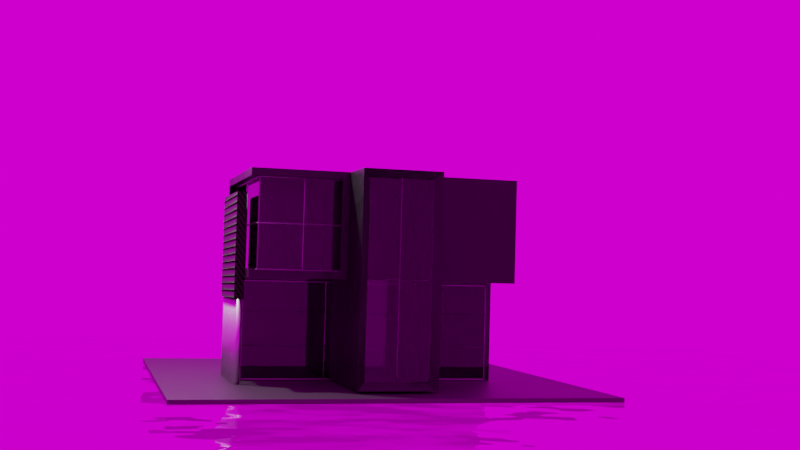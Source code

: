 # Source: Office.blend  (saved by Blender 2.81.16; exported with 4.5.12 LTS)
import bpy
from mathutils import Matrix  # noqa: F401  (used for matrix-valued properties, if any)

bpy.ops.wm.read_factory_settings(use_empty=True)
scene = bpy.context.scene
scene.name = 'Scene'

# ---- collections
col_collection = bpy.data.collections.new('Collection'); scene.collection.children.link(col_collection)

# ---- images (referenced by path relative to the original .blend; pixels are not part of the script)
import os
ASSET_DIR = os.environ.get("B2B_ASSET_DIR", "")  # directory of the original .blend (textures are referenced by path, not embedded)
HERE = os.path.dirname(os.path.abspath(__file__))  # packed textures are extracted next to this script under _unpacked/

def load_image(name, relpath, width, height, colorspace="sRGB"):
    """Load a texture the original file referenced (path relative to the .blend, or extracted next to this script)."""
    p = next((c for c in (os.path.join(HERE, relpath), os.path.join(ASSET_DIR, relpath)) if relpath and os.path.exists(c)), "")
    if p:
        img = bpy.data.images.load(p, check_existing=True)
        img.name = name
    else:  # same state as the original file: an image datablock whose file is absent (Cycles renders it pink)
        img = bpy.data.images.new(name, width, height)
        img.source = "FILE"
        img.filepath = "//" + (relpath or name)
    img.colorspace_settings.name = colorspace
    return img
img_glenn_carstens_peters_14_f8dtbkpu_unsplash_jpg = load_image('glenn-carstens-peters-14-F8DTBKpU-unsplash.jpg', 'glenn-carstens-peters-14-F8DTBKpU-unsplash.jpg', 1024, 1024, 'sRGB')
img_kloofendal_48d_partly_cloudy_4k_hdr = load_image('kloofendal_48d_partly_cloudy_4k.hdr', 'kloofendal_48d_partly_cloudy_4k.hdr', 1024, 1024, 'Linear Rec.709')

# ---- materials (node trees are filled in below, after node groups)
mat_material_007 = bpy.data.materials.new('Material.007')
mat_material_007.use_transparent_shadow = False
mat_material = bpy.data.materials.new('Material')
mat_material.alpha_threshold = 0.0
mat_material.use_transparent_shadow = False
mat_material.line_color = (0.0, 0.0, 0.0, 1.0)
mat_material_003 = bpy.data.materials.new('Material.003')
mat_material_003.use_transparent_shadow = False
mat_material_004 = bpy.data.materials.new('Material.004')
mat_material_004.use_transparent_shadow = False
mat_material_002 = bpy.data.materials.new('Material.002')
mat_material_002.use_transparent_shadow = False
mat_material_005 = bpy.data.materials.new('Material.005')
mat_material_005.use_transparent_shadow = False
mat_material_006 = bpy.data.materials.new('Material.006')
mat_material_006.use_transparent_shadow = False
mat_material_001 = bpy.data.materials.new('Material.001')
mat_material_001.use_transparent_shadow = False
mat_glenn_carstens_peters_14_f8dtbkpu_unsplash = bpy.data.materials.new('glenn-carstens-peters-14-F8DTBKpU-unsplash')
mat_glenn_carstens_peters_14_f8dtbkpu_unsplash.surface_render_method = 'BLENDED'
mat_glenn_carstens_peters_14_f8dtbkpu_unsplash.blend_method = 'BLEND'
mat_glenn_carstens_peters_14_f8dtbkpu_unsplash.use_transparent_shadow = False

# ---- material node trees
mat_material_007.use_nodes = True; mat_material_007.node_tree.nodes.clear()
_N = mat_material_007.node_tree.nodes; _L = mat_material_007.node_tree.links
n0 = _N.new('ShaderNodeOutputMaterial'); n0.name = 'Material Output'; n0.location = (300, 300)
n1 = _N.new('ShaderNodeBsdfPrincipled'); n1.name = 'Principled BSDF'; n1.location = (10, 300)
n1.distribution = 'GGX'
n1.subsurface_method = 'BURLEY'
n1.inputs[0].default_value = (0.0, 0.0, 0.0, 1.0)
n1.inputs[3].default_value = 1.45
n1.inputs[27].default_value = (0.0, 0.0, 0.0, 1.0)
n1.inputs[28].default_value = 1.0
_L.new(n1.outputs[0], n0.inputs[0])
n0.is_active_output = True
mat_material.use_nodes = True; mat_material.node_tree.nodes.clear()
_N = mat_material.node_tree.nodes; _L = mat_material.node_tree.links
n0 = _N.new('ShaderNodeOutputMaterial'); n0.name = 'Material Output'; n0.location = (300, 300)
n1 = _N.new('ShaderNodeBsdfPrincipled'); n1.name = 'Principled BSDF'; n1.location = (49, 130)
n1.distribution = 'GGX'
n1.subsurface_method = 'BURLEY'
n1.inputs[2].default_value = 0.4
n1.inputs[3].default_value = 1.45
n1.inputs[27].default_value = (0.0, 0.0, 0.0, 1.0)
n1.inputs[28].default_value = 1.0
n2 = _N.new('ShaderNodeMapping'); n2.name = 'Mapping'; n2.location = (-690, 139)
n3 = _N.new('ShaderNodeTexCoord'); n3.name = 'Texture Coordinate'; n3.location = (-927, 132)
n4 = _N.new('ShaderNodeBump'); n4.name = 'Bump'; n4.location = (-231, -127)
n4.inputs[0].default_value = 0.1
n4.inputs[1].default_value = 1.0
n4.inputs[2].default_value = 1.0
n5 = _N.new('ShaderNodeTexNoise'); n5.name = 'Noise Texture'; n5.location = (-497, -44)
n5.inputs[2].default_value = 1.8
n5.inputs[3].default_value = 16.0
n6 = _N.new('ShaderNodeValToRGB'); n6.name = 'ColorRamp'; n6.location = (-304, 136)
while len(n6.color_ramp.elements) > 1: n6.color_ramp.elements.remove(n6.color_ramp.elements[-1])
n6.color_ramp.elements[0].position = 0.6739; n6.color_ramp.elements[0].color = (0.0, 0.0, 0.0, 1.0)
_e = n6.color_ramp.elements.new(1.0); _e.color = (1.0, 1.0, 1.0, 1.0)
_L.new(n1.outputs[0], n0.inputs[0])
_L.new(n6.outputs[0], n1.inputs[0])
_L.new(n5.outputs[1], n6.inputs[0])
_L.new(n2.outputs[0], n5.inputs[0])
_L.new(n3.outputs[3], n2.inputs[0])
_L.new(n4.outputs[0], n1.inputs[5])
_L.new(n5.outputs[1], n4.inputs[3])
n0.is_active_output = True
mat_material_003.use_nodes = True; mat_material_003.node_tree.nodes.clear()
_N = mat_material_003.node_tree.nodes; _L = mat_material_003.node_tree.links
n0 = _N.new('ShaderNodeOutputMaterial'); n0.name = 'Material Output'; n0.location = (187, 300)
n1 = _N.new('ShaderNodeBsdfPrincipled'); n1.name = 'Principled BSDF'; n1.location = (-103, 300)
n1.distribution = 'GGX'
n1.subsurface_method = 'BURLEY'
n1.inputs[0].default_value = (0.04678, 0.03932, 0.03828, 1.0)
n1.inputs[1].default_value = 1.0
n1.inputs[3].default_value = 1.45
n1.inputs[27].default_value = (0.0, 0.0, 0.0, 1.0)
n1.inputs[28].default_value = 1.0
n2 = _N.new('ShaderNodeBump'); n2.name = 'Bump'; n2.location = (-428, -107)
n2.inputs[1].default_value = 1.0
n2.inputs[2].default_value = 1.0
n3 = _N.new('ShaderNodeTexWave'); n3.name = 'Wave Texture'; n3.location = (-665, 3)
n3.bands_direction = 'DIAGONAL'
n3.rings_direction = 'SPHERICAL'
n3.inputs[1].default_value = 4.6
n3.inputs[6].default_value = 1.571
n4 = _N.new('ShaderNodeMapping'); n4.name = 'Mapping'; n4.location = (-930, 68)
n4.inputs[2].default_value = (-0.7732, 0.0, 0.0)
n5 = _N.new('ShaderNodeTexCoord'); n5.name = 'Texture Coordinate'; n5.location = (-1174, -32)
_L.new(n1.outputs[0], n0.inputs[0])
_L.new(n2.outputs[0], n1.inputs[5])
_L.new(n3.outputs[0], n2.inputs[3])
_L.new(n4.outputs[0], n3.inputs[0])
_L.new(n5.outputs[3], n4.inputs[0])
n0.is_active_output = True
mat_material_004.use_nodes = True; mat_material_004.node_tree.nodes.clear()
_N = mat_material_004.node_tree.nodes; _L = mat_material_004.node_tree.links
n0 = _N.new('ShaderNodeOutputMaterial'); n0.name = 'Material Output'; n0.location = (300, 300)
n1 = _N.new('ShaderNodeBsdfPrincipled'); n1.name = 'Principled BSDF'; n1.location = (10, 300)
n1.distribution = 'GGX'
n1.subsurface_method = 'BURLEY'
n1.inputs[1].default_value = 1.0
n1.inputs[3].default_value = 1.45
n1.inputs[27].default_value = (0.0, 0.0, 0.0, 1.0)
n1.inputs[28].default_value = 1.0
_L.new(n1.outputs[0], n0.inputs[0])
n0.is_active_output = True
mat_material_002.use_nodes = True; mat_material_002.node_tree.nodes.clear()
_N = mat_material_002.node_tree.nodes; _L = mat_material_002.node_tree.links
n0 = _N.new('ShaderNodeOutputMaterial'); n0.name = 'Material Output'; n0.location = (300, 300)
n1 = _N.new('ShaderNodeBsdfPrincipled'); n1.name = 'Principled BSDF'; n1.location = (10, 300)
n1.distribution = 'GGX'
n1.subsurface_method = 'BURLEY'
n1.inputs[0].default_value = (0.04928, 0.04144, 0.04863, 1.0)
n1.inputs[3].default_value = 1.45
n1.inputs[27].default_value = (0.0, 0.0, 0.0, 1.0)
n1.inputs[28].default_value = 1.0
_L.new(n1.outputs[0], n0.inputs[0])
n0.is_active_output = True
mat_material_005.use_nodes = True; mat_material_005.node_tree.nodes.clear()
_N = mat_material_005.node_tree.nodes; _L = mat_material_005.node_tree.links
n0 = _N.new('ShaderNodeOutputMaterial'); n0.name = 'Material Output'; n0.location = (300, 300)
n1 = _N.new('ShaderNodeBsdfPrincipled'); n1.name = 'Principled BSDF'; n1.location = (10, 300)
n1.distribution = 'GGX'
n1.subsurface_method = 'BURLEY'
n1.inputs[2].default_value = 0.0
n1.inputs[3].default_value = 1.45
n1.inputs[18].default_value = 1.0
n1.inputs[27].default_value = (0.0, 0.0, 0.0, 1.0)
n1.inputs[28].default_value = 1.0
_L.new(n1.outputs[0], n0.inputs[0])
n0.is_active_output = True
mat_material_006.use_nodes = True; mat_material_006.node_tree.nodes.clear()
_N = mat_material_006.node_tree.nodes; _L = mat_material_006.node_tree.links
n0 = _N.new('ShaderNodeOutputMaterial'); n0.name = 'Material Output'; n0.location = (300, 300)
n1 = _N.new('ShaderNodeBsdfPrincipled'); n1.name = 'Principled BSDF'; n1.location = (10, 300)
n1.distribution = 'GGX'
n1.subsurface_method = 'BURLEY'
n1.inputs[0].default_value = (0.2846, 0.2846, 0.2846, 1.0)
n1.inputs[1].default_value = 1.0
n1.inputs[3].default_value = 1.45
n1.inputs[27].default_value = (0.0, 0.0, 0.0, 1.0)
n1.inputs[28].default_value = 1.0
_L.new(n1.outputs[0], n0.inputs[0])
n0.is_active_output = True
mat_material_001.use_nodes = True; mat_material_001.node_tree.nodes.clear()
_N = mat_material_001.node_tree.nodes; _L = mat_material_001.node_tree.links
n0 = _N.new('ShaderNodeOutputMaterial'); n0.name = 'Material Output'; n0.location = (300, 300)
n1 = _N.new('ShaderNodeBsdfPrincipled'); n1.name = 'Principled BSDF'; n1.location = (10, 300)
n1.distribution = 'GGX'
n1.subsurface_method = 'BURLEY'
n1.inputs[2].default_value = 0.0
n1.inputs[3].default_value = 1.45
n1.inputs[18].default_value = 1.0
n1.inputs[27].default_value = (0.0, 0.0, 0.0, 1.0)
n1.inputs[28].default_value = 1.0
n2 = _N.new('ShaderNodeBump'); n2.name = 'Bump'; n2.location = (-216, -120)
n2.inputs[0].default_value = 0.572
n2.inputs[1].default_value = 1.0
n2.inputs[2].default_value = 1.0
n3 = _N.new('ShaderNodeTexNoise'); n3.name = 'Noise Texture'; n3.location = (-407, -107)
n3.inputs[2].default_value = 10.2
n3.inputs[3].default_value = 2.5
_L.new(n1.outputs[0], n0.inputs[0])
_L.new(n2.outputs[0], n1.inputs[5])
_L.new(n3.outputs[1], n2.inputs[3])
n0.is_active_output = True
mat_glenn_carstens_peters_14_f8dtbkpu_unsplash.use_nodes = True; mat_glenn_carstens_peters_14_f8dtbkpu_unsplash.node_tree.nodes.clear()
_N = mat_glenn_carstens_peters_14_f8dtbkpu_unsplash.node_tree.nodes; _L = mat_glenn_carstens_peters_14_f8dtbkpu_unsplash.node_tree.links
n0 = _N.new('ShaderNodeOutputMaterial'); n0.name = 'Material Output'; n0.location = (300, 300)
n1 = _N.new('ShaderNodeTexImage'); n1.name = 'Image Texture'; n1.location = (-400, 60)
n1.image = img_glenn_carstens_peters_14_f8dtbkpu_unsplash_jpg
n1.extension = 'CLIP'
n2 = _N.new('ShaderNodeEmission'); n2.name = 'Emission'; n2.location = (-200, 60)
n3 = _N.new('ShaderNodeBsdfTransparent'); n3.name = 'Transparent BSDF'; n3.location = (-200, 240)
n4 = _N.new('ShaderNodeMixShader'); n4.name = 'Mix Shader'; n4.location = (0, 300)
_L.new(n1.outputs[0], n2.inputs[0])
_L.new(n1.outputs[1], n4.inputs[0])
_L.new(n3.outputs[0], n4.inputs[1])
_L.new(n2.outputs[0], n4.inputs[2])
_L.new(n4.outputs[0], n0.inputs[0])
n0.is_active_output = True

# ---- world
world_world = bpy.data.worlds.new('World'); scene.world = world_world
world_world.use_nodes = True; world_world.node_tree.nodes.clear()
_N = world_world.node_tree.nodes; _L = world_world.node_tree.links
n0 = _N.new('ShaderNodeOutputWorld'); n0.name = 'World Output'; n0.location = (300, 300)
n1 = _N.new('ShaderNodeBackground'); n1.name = 'Background'; n1.location = (10, 300)
n2 = _N.new('ShaderNodeTexEnvironment'); n2.name = 'Environment Texture'; n2.location = (-280, 275)
n2.image = img_kloofendal_48d_partly_cloudy_4k_hdr
_L.new(n1.outputs[0], n0.inputs[0])
_L.new(n2.outputs[0], n1.inputs[0])
n0.is_active_output = True
world_world.color = (0.05088, 0.05088, 0.05088)
world_world.use_sun_shadow = False
world_world.sun_shadow_jitter_overblur = 0.0

# ---- cameras
cam_camera_004 = bpy.data.cameras.new('Camera.004')

# ---- lights
light_light = bpy.data.lights.new('Light', 'POINT')
light_light.transmission_factor = 0.0
light_light.energy = 1000.0
light_light.shadow_soft_size = 0.1
light_light.shadow_maximum_resolution = 0.006
light_light.use_absolute_resolution = True

# ---- meshes
me_cube = bpy.data.meshes.new('Cube')
me_cube.from_pydata([(2.584, 1.0, 2.048), (2.584, 1.0, 0.0483), (2.584, -1.0, 2.048), (2.584, -1.0, 0.0483), (-2.584, 1.0, 2.048), (-2.584, 1.0, 0.0483), (-2.584, -1.0, 2.048), (-2.584, -1.0, 0.0483), (-2.584, -1.0, 0.715), (-2.584, -1.0, 1.382), (2.584, -1.0, 1.382), (2.584, -1.0, 0.715), (0.8614, -1.0, 2.048), (-0.8614, -1.0, 2.048), (-0.8614, -1.0, 0.0483), (0.8614, -1.0, 0.0483), (0.8614, -1.0, 0.715), (-0.8614, -1.0, 0.715), (0.8614, -1.0, 1.382), (-0.8614, -1.0, 1.382)], [], [(0, 4, 6, 13, 12, 2), (19, 13, 6, 9), (7, 8, 9, 6, 4, 5), (5, 1, 3, 15, 14, 7), (1, 0, 2, 10, 11, 3), (14, 17, 8, 7), (17, 19, 9, 8), (3, 11, 16, 15), (15, 16, 17, 14), (11, 10, 18, 16), (16, 18, 19, 17), (10, 2, 12, 18), (18, 12, 13, 19)])
_uv = me_cube.uv_layers.new(name='UVMap')
_uv.uv.foreach_set('vector', [0.625, 0.5, 0.875, 0.5, 0.875, 0.75, 0.7917, 0.75, 0.7083, 0.75, 0.625, 0.75, 0.5417, 0.9167, 0.625, 0.9167, 0.625, 1.0, 0.5417, 1.0, 0.375, 0.0, 0.4583, 0.0, 0.5417, 0.0, 0.625, 0.0, 0.625, 0.25, 0.375, 0.25, 0.125, 0.5, 0.375, 0.5, 0.375, 0.75, 0.2917, 0.75, 0.2083, 0.75, 0.125, 0.75, 0.375, 0.5, 0.625, 0.5, 0.625, 0.75, 0.5417, 0.75, 0.4583, 0.75, 0.375, 0.75, 0.375, 0.9167, 0.4583, 0.9167, 0.4583, 1.0, 0.375, 1.0, 0.4583, 0.9167, 0.5417, 0.9167, 0.5417, 1.0, 0.4583, 1.0, 0.375, 0.75, 0.4583, 0.75, 0.4583, 0.8333, 0.375, 0.8333, 0.375, 0.8333, 0.4583, 0.8333, 0.4583, 0.9167, 0.375, 0.9167, 0.4583, 0.75, 0.5417, 0.75, 0.5417, 0.8333, 0.4583, 0.8333, 0.4583, 0.8333, 0.5417, 0.8333, 0.5417, 0.9167, 0.4583, 0.9167, 0.5417, 0.75, 0.625, 0.75, 0.625, 0.8333, 0.5417, 0.8333, 0.5417, 0.8333, 0.625, 0.8333, 0.625, 0.9167, 0.5417, 0.9167])
me_cube.materials.append(mat_material_007)
me_cube.use_remesh_preserve_volume = False
me_cube.use_remesh_preserve_attributes = False
me_cube.use_mirror_vertex_groups = False
me_cube.update()
me_cube_001 = bpy.data.meshes.new('Cube.001')
me_cube_001.from_pydata([(2.584, 2.343, 2.048), (2.584, 2.343, 0.1916), (2.584, -0.8567, 1.905), (2.584, -0.8567, 0.1916), (0.8904, 2.343, 1.905), (0.8904, 2.343, 0.1916), (0.7471, -1.0, 2.048), (0.7471, -1.0, 0.0483), (2.584, 2.343, 0.0483), (0.7471, 2.343, 0.0483), (2.584, -1.0, 2.048), (2.584, -1.0, 0.0483), (0.7471, 2.343, 2.048), (2.584, 2.343, 1.905), (2.41, 2.169, 1.905), (2.41, 2.169, 0.1916), (0.7163, 2.169, 0.1916), (2.41, -1.031, 1.905), (2.41, -1.031, 0.1916), (0.7163, 2.169, 1.905)], [], [(0, 12, 6, 10), (11, 10, 6, 7), (7, 6, 12, 9), (9, 8, 11, 7), (5, 4, 19, 16), (4, 13, 14, 19), (5, 1, 8, 9), (3, 2, 10, 11), (4, 5, 9, 12), (2, 13, 0, 10), (13, 4, 12, 0), (1, 3, 11, 8), (1, 5, 16, 15), (3, 1, 15, 18), (13, 2, 17, 14), (2, 3, 18, 17)])
_uv = me_cube_001.uv_layers.new(name='UVMap')
_uv.uv.foreach_set('vector', [0.625, 0.5, 0.875, 0.5, 0.875, 0.75, 0.625, 0.75, 0.375, 0.75, 0.625, 0.75, 0.625, 1.0, 0.375, 1.0, 0.375, 0.0, 0.625, 0.0, 0.625, 0.25, 0.375, 0.25, 0.125, 0.5, 0.375, 0.5, 0.375, 0.75, 0.125, 0.75, 0.3929, 0.2695, 0.6071, 0.2695, 0.6071, 0.2695, 0.3929, 0.2695, 0.6071, 0.2695, 0.6071, 0.5, 0.6071, 0.5, 0.6071, 0.2695, 0.3929, 0.2695, 0.3929, 0.5, 0.375, 0.5, 0.375, 0.25, 0.3929, 0.7393, 0.6071, 0.7393, 0.625, 0.75, 0.375, 0.75, 0.6071, 0.2695, 0.3929, 0.2695, 0.375, 0.25, 0.625, 0.25, 0.6071, 0.7393, 0.6071, 0.5, 0.625, 0.5, 0.625, 0.75, 0.6071, 0.5, 0.6071, 0.2695, 0.625, 0.25, 0.625, 0.5, 0.3929, 0.5, 0.3929, 0.7393, 0.375, 0.75, 0.375, 0.5, 0.3929, 0.5, 0.3929, 0.2695, 0.3929, 0.2695, 0.3929, 0.5, 0.3929, 0.7393, 0.3929, 0.5, 0.3929, 0.5, 0.3929, 0.7393, 0.6071, 0.5, 0.6071, 0.7393, 0.6071, 0.7393, 0.6071, 0.5, 0.6071, 0.7393, 0.3929, 0.7393, 0.3929, 0.7393, 0.6071, 0.7393])
me_cube_001.materials.append(mat_material)
me_cube_001.use_remesh_preserve_volume = False
me_cube_001.use_remesh_preserve_attributes = False
me_cube_001.use_mirror_vertex_groups = False
me_cube_001.update()
me_cube_002 = bpy.data.meshes.new('Cube.002')
me_cube_002.from_pydata([(0.6043, 2.012, 3.898), (0.6043, 2.012, 0.2366), (0.7457, -2.227, 4.039), (0.7457, -2.227, 0.09525), (-0.6043, 2.012, 3.898), (-0.6043, 2.012, 0.2366), (-0.7457, -2.227, 4.039), (-0.7457, -2.227, 0.09525), (0.7457, 2.148, 0.09525), (-0.7457, 2.148, 0.09525), (0.7457, 2.148, 4.039), (-0.7457, 2.148, 4.039)], [], [(10, 11, 6, 2), (3, 2, 6, 7), (7, 6, 11, 9), (9, 8, 3, 7), (8, 10, 2, 3), (5, 1, 8, 9), (1, 0, 10, 8), (4, 5, 9, 11), (0, 4, 11, 10)])
_uv = me_cube_002.uv_layers.new(name='UVMap')
_uv.uv.foreach_set('vector', [0.625, 0.5, 0.875, 0.5, 0.875, 0.75, 0.625, 0.75, 0.375, 0.75, 0.625, 0.75, 0.625, 1.0, 0.375, 1.0, 0.375, 0.0, 0.625, 0.0, 0.625, 0.25, 0.375, 0.25, 0.125, 0.5, 0.375, 0.5, 0.375, 0.75, 0.125, 0.75, 0.375, 0.5, 0.625, 0.5, 0.625, 0.75, 0.375, 0.75, 0.384, 0.2737, 0.384, 0.4763, 0.375, 0.5, 0.375, 0.25, 0.384, 0.4763, 0.616, 0.4763, 0.625, 0.5, 0.375, 0.5, 0.616, 0.2737, 0.384, 0.2737, 0.375, 0.25, 0.625, 0.25, 0.616, 0.4763, 0.616, 0.2737, 0.625, 0.25, 0.625, 0.5])
me_cube_002.materials.append(mat_material)
me_cube_002.use_remesh_preserve_volume = False
me_cube_002.use_remesh_preserve_attributes = False
me_cube_002.use_mirror_vertex_groups = False
me_cube_002.update()
me_cube_003 = bpy.data.meshes.new('Cube.003')
me_cube_003.from_pydata([(2.584, 2.343, 2.048), (2.584, 2.343, 0.0483), (2.584, -1.0, 2.048), (2.584, -1.0, 0.0483), (0.7471, 2.343, 2.048), (0.7471, 2.343, 0.0483), (0.7471, -1.0, 2.048), (0.7471, -1.0, 0.0483)], [], [(0, 4, 6, 2), (3, 2, 6, 7), (7, 6, 4, 5), (5, 1, 3, 7), (1, 0, 2, 3), (5, 4, 0, 1)])
_uv = me_cube_003.uv_layers.new(name='UVMap')
_uv.uv.foreach_set('vector', [0.625, 0.5, 0.875, 0.5, 0.875, 0.75, 0.625, 0.75, 0.375, 0.75, 0.625, 0.75, 0.625, 1.0, 0.375, 1.0, 0.375, 0.0, 0.625, 0.0, 0.625, 0.25, 0.375, 0.25, 0.125, 0.5, 0.375, 0.5, 0.375, 0.75, 0.125, 0.75, 0.375, 0.5, 0.625, 0.5, 0.625, 0.75, 0.375, 0.75, 0.375, 0.25, 0.625, 0.25, 0.625, 0.5, 0.375, 0.5])
me_cube_003.materials.append(mat_material)
me_cube_003.use_remesh_preserve_volume = False
me_cube_003.use_remesh_preserve_attributes = False
me_cube_003.use_mirror_vertex_groups = False
me_cube_003.update()
me_plane = bpy.data.meshes.new('Plane')
me_plane.from_pydata([(-1.0, -1.0, 0.0), (1.0, -1.0, 0.0), (-1.0, 1.0, 0.0), (1.0, 1.0, 0.0)], [], [(0, 1, 3, 2)])
_uv = me_plane.uv_layers.new(name='UVMap')
_uv.uv.foreach_set('vector', [0.0, 0.0, 1.0, 0.0, 1.0, 1.0, 0.0, 1.0])
me_plane.materials.append(mat_material_003)
me_plane.use_remesh_fix_poles = True
me_plane.use_remesh_preserve_attributes = False
me_plane.use_mirror_vertex_groups = False
me_plane.update()
me_cylinder = bpy.data.meshes.new('Cylinder')
me_cylinder.from_pydata([(0.0, -0.06655, 0.9057), (0.0, -0.06655, -0.9057), (-0.004179, -0.06642, 0.9057), (-0.004179, -0.06642, -0.9057), (-0.008341, -0.06603, 0.9057), (-0.008341, -0.06603, -0.9057), (-0.01247, -0.06538, 0.9057), (-0.01247, -0.06538, -0.9057), (-0.01655, -0.06446, 0.9057), (-0.01655, -0.06446, -0.9057), (-0.02057, -0.0633, 0.9057), (-0.02057, -0.0633, -0.9057), (-0.0245, -0.06188, 0.9057), (-0.0245, -0.06188, -0.9057), (-0.02834, -0.06022, 0.9057), (-0.02834, -0.06022, -0.9057), (-0.03206, -0.05832, 0.9057), (-0.03206, -0.05832, -0.9057), (-0.03566, -0.05619, 0.9057), (-0.03566, -0.05619, -0.9057), (-0.03912, -0.05384, 0.9057), (-0.03912, -0.05384, -0.9057), (-0.04242, -0.05128, 0.9057), (-0.04242, -0.05128, -0.9057), (-0.04556, -0.04852, 0.9057), (-0.04556, -0.04852, -0.9057), (-0.04852, -0.04556, 0.9057), (-0.04852, -0.04556, -0.9057), (-0.05128, -0.04242, 0.9057), (-0.05128, -0.04242, -0.9057), (-0.05384, -0.03912, 0.9057), (-0.05384, -0.03912, -0.9057), (-0.05619, -0.03566, 0.9057), (-0.05619, -0.03566, -0.9057), (-0.05832, -0.03206, 0.9057), (-0.05832, -0.03206, -0.9057), (-0.06022, -0.02834, 0.9057), (-0.06022, -0.02834, -0.9057), (-0.06188, -0.0245, 0.9057), (-0.06188, -0.0245, -0.9057), (-0.0633, -0.02057, 0.9057), (-0.0633, -0.02057, -0.9057), (-0.06446, -0.01655, 0.9057), (-0.06446, -0.01655, -0.9057), (-0.06538, -0.01247, 0.9057), (-0.06538, -0.01247, -0.9057), (-0.06603, -0.008341, 0.9057), (-0.06603, -0.008341, -0.9057), (-0.06642, -0.004179, 0.9057), (-0.06642, -0.004179, -0.9057), (-0.06655, 2.671e-08, 0.9057), (-0.06655, 2.671e-08, -0.9057), (-0.06642, 0.004179, 0.9057), (-0.06642, 0.004179, -0.9057), (-0.06603, 0.008342, 0.9057), (-0.06603, 0.008342, -0.9057), (-0.06538, 0.01247, 0.9057), (-0.06538, 0.01247, -0.9057), (-0.06446, 0.01655, 0.9057), (-0.06446, 0.01655, -0.9057), (-0.0633, 0.02057, 0.9057), (-0.0633, 0.02057, -0.9057), (-0.06188, 0.0245, 0.9057), (-0.06188, 0.0245, -0.9057), (-0.06022, 0.02834, 0.9057), (-0.06022, 0.02834, -0.9057), (-0.05832, 0.03206, 0.9057), (-0.05832, 0.03206, -0.9057), (-0.05619, 0.03566, 0.9057), (-0.05619, 0.03566, -0.9057), (-0.05384, 0.03912, 0.9057), (-0.05384, 0.03912, -0.9057), (-0.05128, 0.04242, 0.9057), (-0.05128, 0.04242, -0.9057), (-0.04852, 0.04556, 0.9057), (-0.04852, 0.04556, -0.9057), (-0.04556, 0.04852, 0.9057), (-0.04556, 0.04852, -0.9057), (-0.04242, 0.05128, 0.9057), (-0.04242, 0.05128, -0.9057), (-0.03912, 0.05384, 0.9057), (-0.03912, 0.05384, -0.9057), (-0.03566, 0.05619, 0.9057), (-0.03566, 0.05619, -0.9057), (-0.03206, 0.05832, 0.9057), (-0.03206, 0.05832, -0.9057), (-0.02834, 0.06022, 0.9057), (-0.02834, 0.06022, -0.9057), (-0.0245, 0.06188, 0.9057), (-0.0245, 0.06188, -0.9057), (-0.02057, 0.0633, 0.9057), (-0.02057, 0.0633, -0.9057), (-0.01655, 0.06446, 0.9057), (-0.01655, 0.06446, -0.9057), (-0.01247, 0.06538, 0.9057), (-0.01247, 0.06538, -0.9057), (-0.008341, 0.06603, 0.9057), (-0.008341, 0.06603, -0.9057), (-0.004179, 0.06642, 0.9057), (-0.004179, 0.06642, -0.9057), (6.929e-08, 0.06655, 0.9057), (6.929e-08, 0.06655, -0.9057), (0.004179, 0.06642, 0.9057), (0.004179, 0.06642, -0.9057), (0.008342, 0.06603, 0.9057), (0.008342, 0.06603, -0.9057), (0.01247, 0.06538, 0.9057), (0.01247, 0.06538, -0.9057), (0.01655, 0.06446, 0.9057), (0.01655, 0.06446, -0.9057), (0.02057, 0.0633, 0.9057), (0.02057, 0.0633, -0.9057), (0.0245, 0.06188, 0.9057), (0.0245, 0.06188, -0.9057), (0.02834, 0.06022, 0.9057), (0.02834, 0.06022, -0.9057), (0.03206, 0.05832, 0.9057), (0.03206, 0.05832, -0.9057), (0.03566, 0.05619, 0.9057), (0.03566, 0.05619, -0.9057), (0.03912, 0.05384, 0.9057), (0.03912, 0.05384, -0.9057), (0.04242, 0.05128, 0.9057), (0.04242, 0.05128, -0.9057), (0.04556, 0.04852, 0.9057), (0.04556, 0.04852, -0.9057), (0.04852, 0.04556, 0.9057), (0.04852, 0.04556, -0.9057), (0.05128, 0.04242, 0.9057), (0.05128, 0.04242, -0.9057), (0.05384, 0.03912, 0.9057), (0.05384, 0.03912, -0.9057), (0.05619, 0.03566, 0.9057), (0.05619, 0.03566, -0.9057), (0.05832, 0.03206, 0.9057), (0.05832, 0.03206, -0.9057), (0.06022, 0.02834, 0.9057), (0.06022, 0.02834, -0.9057), (0.06188, 0.0245, 0.9057), (0.06188, 0.0245, -0.9057), (0.0633, 0.02057, 0.9057), (0.0633, 0.02057, -0.9057), (0.06446, 0.01655, 0.9057), (0.06446, 0.01655, -0.9057), (0.06538, 0.01247, 0.9057), (0.06538, 0.01247, -0.9057), (0.06603, 0.008341, 0.9057), (0.06603, 0.008341, -0.9057), (0.06642, 0.004179, 0.9057), (0.06642, 0.004179, -0.9057), (0.06655, -9.6e-08, 0.9057), (0.06655, -9.6e-08, -0.9057), (0.06642, -0.004179, 0.9057), (0.06642, -0.004179, -0.9057), (0.06603, -0.008342, 0.9057), (0.06603, -0.008342, -0.9057), (0.06538, -0.01247, 0.9057), (0.06538, -0.01247, -0.9057), (0.06446, -0.01655, 0.9057), (0.06446, -0.01655, -0.9057), (0.0633, -0.02057, 0.9057), (0.0633, -0.02057, -0.9057), (0.06188, -0.0245, 0.9057), (0.06188, -0.0245, -0.9057), (0.06022, -0.02834, 0.9057), (0.06022, -0.02834, -0.9057), (0.05832, -0.03206, 0.9057), (0.05832, -0.03206, -0.9057), (0.05619, -0.03566, 0.9057), (0.05619, -0.03566, -0.9057), (0.05384, -0.03912, 0.9057), (0.05384, -0.03912, -0.9057), (0.05128, -0.04242, 0.9057), (0.05128, -0.04242, -0.9057), (0.04852, -0.04556, 0.9057), (0.04852, -0.04556, -0.9057), (0.04556, -0.04852, 0.9057), (0.04556, -0.04852, -0.9057), (0.04242, -0.05128, 0.9057), (0.04242, -0.05128, -0.9057), (0.03912, -0.05384, 0.9057), (0.03912, -0.05384, -0.9057), (0.03566, -0.05619, 0.9057), (0.03566, -0.05619, -0.9057), (0.03206, -0.05832, 0.9057), (0.03206, -0.05832, -0.9057), (0.02834, -0.06022, 0.9057), (0.02834, -0.06022, -0.9057), (0.0245, -0.06188, 0.9057), (0.0245, -0.06188, -0.9057), (0.02057, -0.0633, 0.9057), (0.02057, -0.0633, -0.9057), (0.01655, -0.06446, 0.9057), (0.01655, -0.06446, -0.9057), (0.01247, -0.06538, 0.9057), (0.01247, -0.06538, -0.9057), (0.008341, -0.06603, 0.9057), (0.008341, -0.06603, -0.9057), (0.004179, -0.06642, 0.9057), (0.004179, -0.06642, -0.9057)], [], [(0, 1, 3, 2), (2, 3, 5, 4), (4, 5, 7, 6), (6, 7, 9, 8), (8, 9, 11, 10), (10, 11, 13, 12), (12, 13, 15, 14), (14, 15, 17, 16), (16, 17, 19, 18), (18, 19, 21, 20), (20, 21, 23, 22), (22, 23, 25, 24), (24, 25, 27, 26), (26, 27, 29, 28), (28, 29, 31, 30), (30, 31, 33, 32), (32, 33, 35, 34), (34, 35, 37, 36), (36, 37, 39, 38), (38, 39, 41, 40), (40, 41, 43, 42), (42, 43, 45, 44), (44, 45, 47, 46), (46, 47, 49, 48), (48, 49, 51, 50), (50, 51, 53, 52), (52, 53, 55, 54), (54, 55, 57, 56), (56, 57, 59, 58), (58, 59, 61, 60), (60, 61, 63, 62), (62, 63, 65, 64), (64, 65, 67, 66), (66, 67, 69, 68), (68, 69, 71, 70), (70, 71, 73, 72), (72, 73, 75, 74), (74, 75, 77, 76), (76, 77, 79, 78), (78, 79, 81, 80), (80, 81, 83, 82), (82, 83, 85, 84), (84, 85, 87, 86), (86, 87, 89, 88), (88, 89, 91, 90), (90, 91, 93, 92), (92, 93, 95, 94), (94, 95, 97, 96), (96, 97, 99, 98), (98, 99, 101, 100), (100, 101, 103, 102), (102, 103, 105, 104), (104, 105, 107, 106), (106, 107, 109, 108), (108, 109, 111, 110), (110, 111, 113, 112), (112, 113, 115, 114), (114, 115, 117, 116), (116, 117, 119, 118), (118, 119, 121, 120), (120, 121, 123, 122), (122, 123, 125, 124), (124, 125, 127, 126), (126, 127, 129, 128), (128, 129, 131, 130), (130, 131, 133, 132), (132, 133, 135, 134), (134, 135, 137, 136), (136, 137, 139, 138), (138, 139, 141, 140), (140, 141, 143, 142), (142, 143, 145, 144), (144, 145, 147, 146), (146, 147, 149, 148), (148, 149, 151, 150), (150, 151, 153, 152), (152, 153, 155, 154), (154, 155, 157, 156), (156, 157, 159, 158), (158, 159, 161, 160), (160, 161, 163, 162), (162, 163, 165, 164), (164, 165, 167, 166), (166, 167, 169, 168), (168, 169, 171, 170), (170, 171, 173, 172), (172, 173, 175, 174), (174, 175, 177, 176), (176, 177, 179, 178), (178, 179, 181, 180), (180, 181, 183, 182), (182, 183, 185, 184), (184, 185, 187, 186), (186, 187, 189, 188), (188, 189, 191, 190), (190, 191, 193, 192), (192, 193, 195, 194), (194, 195, 197, 196), (3, 1, 199, 197, 195, 193, 191, 189, 187, 185, 183, 181, 179, 177, 175, 173, 171, 169, 167, 165, 163, 161, 159, 157, 155, 153, 151, 149, 147, 145, 143, 141, 139, 137, 135, 133, 131, 129, 127, 125, 123, 121, 119, 117, 115, 113, 111, 109, 107, 105, 103, 101, 99, 97, 95, 93, 91, 89, 87, 85, 83, 81, 79, 77, 75, 73, 71, 69, 67, 65, 63, 61, 59, 57, 55, 53, 51, 49, 47, 45, 43, 41, 39, 37, 35, 33, 31, 29, 27, 25, 23, 21, 19, 17, 15, 13, 11, 9, 7, 5), (196, 197, 199, 198), (198, 199, 1, 0), (0, 2, 4, 6, 8, 10, 12, 14, 16, 18, 20, 22, 24, 26, 28, 30, 32, 34, 36, 38, 40, 42, 44, 46, 48, 50, 52, 54, 56, 58, 60, 62, 64, 66, 68, 70, 72, 74, 76, 78, 80, 82, 84, 86, 88, 90, 92, 94, 96, 98, 100, 102, 104, 106, 108, 110, 112, 114, 116, 118, 120, 122, 124, 126, 128, 130, 132, 134, 136, 138, 140, 142, 144, 146, 148, 150, 152, 154, 156, 158, 160, 162, 164, 166, 168, 170, 172, 174, 176, 178, 180, 182, 184, 186, 188, 190, 192, 194, 196, 198)])
me_cylinder.polygons.foreach_set('use_smooth', [True] * 102)
_uv = me_cylinder.uv_layers.new(name='UVMap')
_uv.uv.foreach_set('vector', [1.0, 0.5, 1.0, 1.0, 0.99, 1.0, 0.99, 0.5, 0.99, 0.5, 0.99, 1.0, 0.98, 1.0, 0.98, 0.5, 0.98, 0.5, 0.98, 1.0, 0.97, 1.0, 0.97, 0.5, 0.97, 0.5, 0.97, 1.0, 0.96, 1.0, 0.96, 0.5, 0.96, 0.5, 0.96, 1.0, 0.95, 1.0, 0.95, 0.5, 0.95, 0.5, 0.95, 1.0, 0.94, 1.0, 0.94, 0.5, 0.94, 0.5, 0.94, 1.0, 0.93, 1.0, 0.93, 0.5, 0.93, 0.5, 0.93, 1.0, 0.92, 1.0, 0.92, 0.5, 0.92, 0.5, 0.92, 1.0, 0.91, 1.0, 0.91, 0.5, 0.91, 0.5, 0.91, 1.0, 0.9, 1.0, 0.9, 0.5, 0.9, 0.5, 0.9, 1.0, 0.89, 1.0, 0.89, 0.5, 0.89, 0.5, 0.89, 1.0, 0.88, 1.0, 0.88, 0.5, 0.88, 0.5, 0.88, 1.0, 0.87, 1.0, 0.87, 0.5, 0.87, 0.5, 0.87, 1.0, 0.86, 1.0, 0.86, 0.5, 0.86, 0.5, 0.86, 1.0, 0.85, 1.0, 0.85, 0.5, 0.85, 0.5, 0.85, 1.0, 0.84, 1.0, 0.84, 0.5, 0.84, 0.5, 0.84, 1.0, 0.83, 1.0, 0.83, 0.5, 0.83, 0.5, 0.83, 1.0, 0.82, 1.0, 0.82, 0.5, 0.82, 0.5, 0.82, 1.0, 0.81, 1.0, 0.81, 0.5, 0.81, 0.5, 0.81, 1.0, 0.8, 1.0, 0.8, 0.5, 0.8, 0.5, 0.8, 1.0, 0.79, 1.0, 0.79, 0.5, 0.79, 0.5, 0.79, 1.0, 0.78, 1.0, 0.78, 0.5, 0.78, 0.5, 0.78, 1.0, 0.77, 1.0, 0.77, 0.5, 0.77, 0.5, 0.77, 1.0, 0.76, 1.0, 0.76, 0.5, 0.76, 0.5, 0.76, 1.0, 0.75, 1.0, 0.75, 0.5, 0.75, 0.5, 0.75, 1.0, 0.74, 1.0, 0.74, 0.5, 0.74, 0.5, 0.74, 1.0, 0.73, 1.0, 0.73, 0.5, 0.73, 0.5, 0.73, 1.0, 0.72, 1.0, 0.72, 0.5, 0.72, 0.5, 0.72, 1.0, 0.71, 1.0, 0.71, 0.5, 0.71, 0.5, 0.71, 1.0, 0.7, 1.0, 0.7, 0.5, 0.7, 0.5, 0.7, 1.0, 0.69, 1.0, 0.69, 0.5, 0.69, 0.5, 0.69, 1.0, 0.68, 1.0, 0.68, 0.5, 0.68, 0.5, 0.68, 1.0, 0.67, 1.0, 0.67, 0.5, 0.67, 0.5, 0.67, 1.0, 0.66, 1.0, 0.66, 0.5, 0.66, 0.5, 0.66, 1.0, 0.65, 1.0, 0.65, 0.5, 0.65, 0.5, 0.65, 1.0, 0.64, 1.0, 0.64, 0.5, 0.64, 0.5, 0.64, 1.0, 0.63, 1.0, 0.63, 0.5, 0.63, 0.5, 0.63, 1.0, 0.62, 1.0, 0.62, 0.5, 0.62, 0.5, 0.62, 1.0, 0.61, 1.0, 0.61, 0.5, 0.61, 0.5, 0.61, 1.0, 0.6, 1.0, 0.6, 0.5, 0.6, 0.5, 0.6, 1.0, 0.59, 1.0, 0.59, 0.5, 0.59, 0.5, 0.59, 1.0, 0.58, 1.0, 0.58, 0.5, 0.58, 0.5, 0.58, 1.0, 0.57, 1.0, 0.57, 0.5, 0.57, 0.5, 0.57, 1.0, 0.56, 1.0, 0.56, 0.5, 0.56, 0.5, 0.56, 1.0, 0.55, 1.0, 0.55, 0.5, 0.55, 0.5, 0.55, 1.0, 0.54, 1.0, 0.54, 0.5, 0.54, 0.5, 0.54, 1.0, 0.53, 1.0, 0.53, 0.5, 0.53, 0.5, 0.53, 1.0, 0.52, 1.0, 0.52, 0.5, 0.52, 0.5, 0.52, 1.0, 0.51, 1.0, 0.51, 0.5, 0.51, 0.5, 0.51, 1.0, 0.5, 1.0, 0.5, 0.5, 0.5, 0.5, 0.5, 1.0, 0.49, 1.0, 0.49, 0.5, 0.49, 0.5, 0.49, 1.0, 0.48, 1.0, 0.48, 0.5, 0.48, 0.5, 0.48, 1.0, 0.47, 1.0, 0.47, 0.5, 0.47, 0.5, 0.47, 1.0, 0.46, 1.0, 0.46, 0.5, 0.46, 0.5, 0.46, 1.0, 0.45, 1.0, 0.45, 0.5, 0.45, 0.5, 0.45, 1.0, 0.44, 1.0, 0.44, 0.5, 0.44, 0.5, 0.44, 1.0, 0.43, 1.0, 0.43, 0.5, 0.43, 0.5, 0.43, 1.0, 0.42, 1.0, 0.42, 0.5, 0.42, 0.5, 0.42, 1.0, 0.41, 1.0, 0.41, 0.5, 0.41, 0.5, 0.41, 1.0, 0.4, 1.0, 0.4, 0.5, 0.4, 0.5, 0.4, 1.0, 0.39, 1.0, 0.39, 0.5, 0.39, 0.5, 0.39, 1.0, 0.38, 1.0, 0.38, 0.5, 0.38, 0.5, 0.38, 1.0, 0.37, 1.0, 0.37, 0.5, 0.37, 0.5, 0.37, 1.0, 0.36, 1.0, 0.36, 0.5, 0.36, 0.5, 0.36, 1.0, 0.35, 1.0, 0.35, 0.5, 0.35, 0.5, 0.35, 1.0, 0.34, 1.0, 0.34, 0.5, 0.34, 0.5, 0.34, 1.0, 0.33, 1.0, 0.33, 0.5, 0.33, 0.5, 0.33, 1.0, 0.32, 1.0, 0.32, 0.5, 0.32, 0.5, 0.32, 1.0, 0.31, 1.0, 0.31, 0.5, 0.31, 0.5, 0.31, 1.0, 0.3, 1.0, 0.3, 0.5, 0.3, 0.5, 0.3, 1.0, 0.29, 1.0, 0.29, 0.5, 0.29, 0.5, 0.29, 1.0, 0.28, 1.0, 0.28, 0.5, 0.28, 0.5, 0.28, 1.0, 0.27, 1.0, 0.27, 0.5, 0.27, 0.5, 0.27, 1.0, 0.26, 1.0, 0.26, 0.5, 0.26, 0.5, 0.26, 1.0, 0.25, 1.0, 0.25, 0.5, 0.25, 0.5, 0.25, 1.0, 0.24, 1.0, 0.24, 0.5, 0.24, 0.5, 0.24, 1.0, 0.23, 1.0, 0.23, 0.5, 0.23, 0.5, 0.23, 1.0, 0.22, 1.0, 0.22, 0.5, 0.22, 0.5, 0.22, 1.0, 0.21, 1.0, 0.21, 0.5, 0.21, 0.5, 0.21, 1.0, 0.2, 1.0, 0.2, 0.5, 0.2, 0.5, 0.2, 1.0, 0.19, 1.0, 0.19, 0.5, 0.19, 0.5, 0.19, 1.0, 0.18, 1.0, 0.18, 0.5, 0.18, 0.5, 0.18, 1.0, 0.17, 1.0, 0.17, 0.5, 0.17, 0.5, 0.17, 1.0, 0.16, 1.0, 0.16, 0.5, 0.16, 0.5, 0.16, 1.0, 0.15, 1.0, 0.15, 0.5, 0.15, 0.5, 0.15, 1.0, 0.14, 1.0, 0.14, 0.5, 0.14, 0.5, 0.14, 1.0, 0.13, 1.0, 0.13, 0.5, 0.13, 0.5, 0.13, 1.0, 0.12, 1.0, 0.12, 0.5, 0.12, 0.5, 0.12, 1.0, 0.11, 1.0, 0.11, 0.5, 0.11, 0.5, 0.11, 1.0, 0.1, 1.0, 0.1, 0.5, 0.1, 0.5, 0.1, 1.0, 0.09, 1.0, 0.09, 0.5, 0.09, 0.5, 0.09, 1.0, 0.08, 1.0, 0.08, 0.5, 0.08, 0.5, 0.08, 1.0, 0.07, 1.0, 0.07, 0.5, 0.07, 0.5, 0.07, 1.0, 0.06, 1.0, 0.06, 0.5, 0.06, 0.5, 0.06, 1.0, 0.05, 1.0, 0.05, 0.5, 0.05, 0.5, 0.05, 1.0, 0.04, 1.0, 0.04, 0.5, 0.04, 0.5, 0.04, 1.0, 0.03, 1.0, 0.03, 0.5, 0.03, 0.5, 0.03, 1.0, 0.02, 1.0, 0.02, 0.5, 0.2651, 0.4895, 0.25, 0.49, 0.2349, 0.4895, 0.2199, 0.4881, 0.205, 0.4857, 0.1903, 0.4825, 0.1758, 0.4783, 0.1617, 0.4731, 0.1478, 0.4672, 0.1344, 0.4603, 0.1214, 0.4526, 0.1089, 0.4442, 0.09702, 0.4349, 0.08571, 0.425, 0.07505, 0.4143, 0.06508, 0.403, 0.05584, 0.3911, 0.04736, 0.3786, 0.03969, 0.3656, 0.03284, 0.3522, 0.02685, 0.3384, 0.02175, 0.3242, 0.01754, 0.3097, 0.01425, 0.295, 0.01189, 0.2801, 0.01047, 0.2651, 0.01, 0.25, 0.01047, 0.2349, 0.01189, 0.2199, 0.01425, 0.205, 0.01754, 0.1903, 0.02175, 0.1758, 0.02685, 0.1617, 0.03284, 0.1478, 0.03969, 0.1344, 0.04736, 0.1214, 0.05584, 0.1089, 0.06508, 0.09702, 0.07505, 0.08571, 0.08571, 0.07505, 0.09702, 0.06508, 0.1089, 0.05584, 0.1214, 0.04736, 0.1344, 0.03969, 0.1478, 0.03284, 0.1616, 0.02685, 0.1758, 0.02175, 0.1903, 0.01754, 0.205, 0.01425, 0.2199, 0.01189, 0.2349, 0.01047, 0.25, 0.01, 0.2651, 0.01047, 0.2801, 0.01189, 0.295, 0.01425, 0.3097, 0.01754, 0.3242, 0.02175, 0.3383, 0.02685, 0.3522, 0.03284, 0.3656, 0.03969, 0.3786, 0.04736, 0.3911, 0.05584, 0.403, 0.06508, 0.4143, 0.07505, 0.425, 0.08571, 0.4349, 0.09702, 0.4442, 0.1089, 0.4526, 0.1214, 0.4603, 0.1344, 0.4672, 0.1478, 0.4731, 0.1616, 0.4783, 0.1758, 0.4825, 0.1903, 0.4857, 0.205, 0.4881, 0.2199, 0.4895, 0.2349, 0.49, 0.25, 0.4895, 0.2651, 0.4881, 0.2801, 0.4857, 0.295, 0.4825, 0.3097, 0.4783, 0.3242, 0.4731, 0.3383, 0.4672, 0.3522, 0.4603, 0.3656, 0.4526, 0.3786, 0.4442, 0.3911, 0.4349, 0.403, 0.425, 0.4143, 0.4143, 0.425, 0.403, 0.4349, 0.3911, 0.4442, 0.3786, 0.4526, 0.3656, 0.4603, 0.3522, 0.4672, 0.3383, 0.4731, 0.3242, 0.4783, 0.3097, 0.4825, 0.295, 0.4857, 0.2801, 0.4881, 0.02, 0.5, 0.02, 1.0, 0.01, 1.0, 0.01, 0.5, 0.01, 0.5, 0.01, 1.0, 6.706e-07, 1.0, 6.706e-07, 0.5, 0.75, 0.49, 0.7651, 0.4895, 0.7801, 0.4881, 0.795, 0.4857, 0.8097, 0.4825, 0.8242, 0.4783, 0.8383, 0.4731, 0.8522, 0.4672, 0.8656, 0.4603, 0.8786, 0.4526, 0.8911, 0.4442, 0.903, 0.4349, 0.9143, 0.425, 0.925, 0.4143, 0.9349, 0.403, 0.9442, 0.3911, 0.9526, 0.3786, 0.9603, 0.3656, 0.9672, 0.3522, 0.9731, 0.3383, 0.9783, 0.3242, 0.9825, 0.3097, 0.9857, 0.295, 0.9881, 0.2801, 0.9895, 0.2651, 0.99, 0.25, 0.9895, 0.2349, 0.9881, 0.2199, 0.9857, 0.205, 0.9825, 0.1903, 0.9783, 0.1758, 0.9731, 0.1616, 0.9672, 0.1478, 0.9603, 0.1344, 0.9526, 0.1214, 0.9442, 0.1089, 0.9349, 0.09702, 0.925, 0.08571, 0.9143, 0.07505, 0.903, 0.06508, 0.8911, 0.05584, 0.8786, 0.04736, 0.8656, 0.03969, 0.8522, 0.03284, 0.8383, 0.02685, 0.8242, 0.02175, 0.8097, 0.01754, 0.795, 0.01425, 0.7801, 0.01189, 0.7651, 0.01047, 0.75, 0.01, 0.7349, 0.01047, 0.7199, 0.01189, 0.705, 0.01425, 0.6903, 0.01754, 0.6758, 0.02175, 0.6616, 0.02685, 0.6478, 0.03284, 0.6344, 0.03969, 0.6214, 0.04736, 0.6089, 0.05584, 0.597, 0.06508, 0.5857, 0.07505, 0.575, 0.08571, 0.5651, 0.09702, 0.5558, 0.1089, 0.5474, 0.1214, 0.5397, 0.1344, 0.5328, 0.1478, 0.5269, 0.1617, 0.5217, 0.1758, 0.5175, 0.1903, 0.5143, 0.205, 0.5119, 0.2199, 0.5105, 0.2349, 0.51, 0.25, 0.5105, 0.2651, 0.5119, 0.2801, 0.5143, 0.295, 0.5175, 0.3097, 0.5217, 0.3242, 0.5269, 0.3384, 0.5328, 0.3522, 0.5397, 0.3656, 0.5474, 0.3786, 0.5558, 0.3911, 0.5651, 0.403, 0.575, 0.4143, 0.5857, 0.425, 0.597, 0.4349, 0.6089, 0.4442, 0.6214, 0.4526, 0.6344, 0.4603, 0.6478, 0.4672, 0.6617, 0.4731, 0.6758, 0.4783, 0.6903, 0.4825, 0.705, 0.4857, 0.7199, 0.4881, 0.7349, 0.4895])
me_cylinder.materials.append(mat_material_004)
me_cylinder.use_remesh_fix_poles = True
me_cylinder.use_remesh_preserve_attributes = False
me_cylinder.use_mirror_vertex_groups = False
me_cylinder.update()
me_plane_001 = bpy.data.meshes.new('Plane.001')
me_plane_001.from_pydata([(-1.0, -1.0, 0.0), (1.0, -1.0, 0.0), (-1.0, 1.0, 0.0), (1.0, 1.0, 0.0)], [], [(0, 1, 3, 2)])
_uv = me_plane_001.uv_layers.new(name='UVMap')
_uv.uv.foreach_set('vector', [0.0, 0.0, 1.0, 0.0, 1.0, 1.0, 0.0, 1.0])
me_plane_001.materials.append(mat_material_002)
me_plane_001.use_remesh_fix_poles = True
me_plane_001.use_remesh_preserve_attributes = False
me_plane_001.use_mirror_vertex_groups = False
me_plane_001.update()
me_cube_004 = bpy.data.meshes.new('Cube.004')
me_cube_004.from_pydata([(2.41, 2.169, 1.905), (2.41, 2.169, 0.1916), (0.7163, 2.169, 0.1916), (2.41, -1.031, 1.905), (2.41, -1.031, 0.1916), (0.7163, 2.169, 1.905), (2.41, 2.169, 1.048), (1.563, 2.169, 0.1916), (2.41, -1.031, 1.048), (0.7163, 2.169, 1.048), (2.41, 0.5693, 1.905), (1.563, 2.169, 1.905), (2.41, 0.5693, 0.1916), (1.563, 2.169, 1.048), (2.41, 0.5693, 1.048)], [], [(14, 10, 3, 8), (13, 11, 0, 6), (7, 13, 6, 1), (2, 9, 13, 7), (9, 5, 11, 13), (12, 14, 8, 4), (1, 6, 14, 12), (6, 0, 10, 14)])
_uv = me_cube_004.uv_layers.new(name='UVMap')
_uv.uv.foreach_set('vector', [0.5, 0.6196, 0.6071, 0.6196, 0.6071, 0.7393, 0.5, 0.7393, 0.5, 0.3848, 0.6071, 0.3848, 0.6071, 0.5, 0.5, 0.5, 0.3929, 0.3848, 0.5, 0.3848, 0.5, 0.5, 0.3929, 0.5, 0.3929, 0.2695, 0.5, 0.2695, 0.5, 0.3848, 0.3929, 0.3848, 0.5, 0.2695, 0.6071, 0.2695, 0.6071, 0.3848, 0.5, 0.3848, 0.3929, 0.6196, 0.5, 0.6196, 0.5, 0.7393, 0.3929, 0.7393, 0.3929, 0.5, 0.5, 0.5, 0.5, 0.6196, 0.3929, 0.6196, 0.5, 0.5, 0.6071, 0.5, 0.6071, 0.6196, 0.5, 0.6196])
me_cube_004.materials.append(mat_material_005)
me_cube_004.materials.append(mat_material_006)
me_cube_004.use_remesh_preserve_volume = False
me_cube_004.use_remesh_preserve_attributes = False
me_cube_004.use_mirror_vertex_groups = False
me_cube_004.update()
me_cube_005 = bpy.data.meshes.new('Cube.005')
me_cube_005.from_pydata([(2.584, 0.9865, 2.048), (2.584, 1.013, 2.048), (2.584, 0.9865, 0.0483), (2.584, 1.013, 0.0483), (-2.584, 0.9865, 2.048), (-2.584, 1.013, 2.048), (-2.584, 0.9865, 0.0483), (-2.584, 1.013, 0.0483), (-2.571, 1.0, 0.0618), (-2.571, 1.0, 2.035), (2.571, 1.0, 2.035), (2.571, 1.0, 0.0618), (2.59, 0.9979, 2.054), (2.579, 0.9751, 2.043), (2.59, 1.002, 2.054), (2.579, 1.025, 2.043), (2.59, 0.9979, 0.04258), (2.579, 0.9751, 0.05401), (2.59, 1.002, 0.04258), (2.579, 1.025, 0.05401), (-2.59, 0.9979, 2.054), (-2.579, 0.9751, 2.043), (-2.59, 1.002, 2.054), (-2.579, 1.025, 2.043), (-2.59, 0.9979, 0.04258), (-2.579, 0.9751, 0.05401), (-2.59, 1.002, 0.04258), (-2.579, 1.025, 0.05401), (-2.581, 1.0, 0.0519), (-2.561, 1.0, 0.0717), (-2.581, 1.0, 2.045), (-2.561, 1.0, 2.025), (2.581, 1.0, 2.045), (2.561, 1.0, 2.025), (2.581, 1.0, 0.0519), (2.561, 1.0, 0.0717), (-2.581, 0.9901, 0.06904), (-2.581, 0.9901, 2.028), (-2.574, 0.9964, 2.021), (-2.574, 0.9964, 0.07534), (-2.581, 1.01, 2.028), (-2.581, 1.01, 0.06904), (-2.574, 1.004, 0.07534), (-2.574, 1.004, 2.021), (-2.563, 0.9901, 2.045), (2.563, 0.9901, 2.045), (2.557, 0.9964, 2.038), (-2.557, 0.9964, 2.038), (2.563, 1.01, 2.045), (-2.563, 1.01, 2.045), (-2.557, 1.004, 2.038), (2.557, 1.004, 2.038), (2.581, 0.9901, 2.028), (2.581, 0.9901, 0.06904), (2.574, 0.9964, 0.07534), (2.574, 0.9964, 2.021), (2.581, 1.01, 0.06904), (2.581, 1.01, 2.028), (2.574, 1.004, 2.021), (2.574, 1.004, 0.07534), (2.563, 0.9901, 0.0519), (-2.563, 0.9901, 0.0519), (-2.557, 0.9964, 0.0582), (2.557, 0.9964, 0.0582), (-2.563, 1.01, 0.0519), (2.563, 1.01, 0.0519), (2.557, 1.004, 0.0582), (-2.557, 1.004, 0.0582)], [], [(8, 9, 4, 6), (9, 8, 7, 5), (9, 10, 0, 4), (10, 9, 5, 1), (10, 11, 2, 0), (11, 10, 1, 3), (11, 8, 6, 2), (8, 11, 3, 7), (36, 37, 30, 28), (37, 36, 29, 31), (37, 38, 20, 30), (38, 37, 31, 21), (38, 39, 24, 20), (39, 38, 21, 25), (39, 36, 28, 24), (36, 39, 25, 29), (40, 41, 28, 30), (41, 40, 31, 29), (41, 42, 26, 28), (42, 41, 29, 27), (42, 43, 22, 26), (43, 42, 27, 23), (43, 40, 30, 22), (40, 43, 23, 31), (44, 45, 32, 30), (45, 44, 31, 33), (45, 46, 12, 32), (46, 45, 33, 13), (46, 47, 20, 12), (47, 46, 13, 21), (47, 44, 30, 20), (44, 47, 21, 31), (48, 49, 30, 32), (49, 48, 33, 31), (49, 50, 22, 30), (50, 49, 31, 23), (50, 51, 14, 22), (51, 50, 23, 15), (51, 48, 32, 14), (48, 51, 15, 33), (52, 53, 34, 32), (53, 52, 33, 35), (53, 54, 16, 34), (54, 53, 35, 17), (54, 55, 12, 16), (55, 54, 17, 13), (55, 52, 32, 12), (52, 55, 13, 33), (56, 57, 32, 34), (57, 56, 35, 33), (57, 58, 14, 32), (58, 57, 33, 15), (58, 59, 18, 14), (59, 58, 15, 19), (59, 56, 34, 18), (56, 59, 19, 35), (60, 61, 28, 34), (61, 60, 35, 29), (61, 62, 24, 28), (62, 61, 29, 25), (62, 63, 16, 24), (63, 62, 25, 17), (63, 60, 34, 16), (60, 63, 17, 35), (64, 65, 34, 28), (65, 64, 29, 35), (65, 66, 18, 34), (66, 65, 35, 19), (66, 67, 26, 18), (67, 66, 19, 27), (67, 64, 28, 26), (64, 67, 27, 29)])
me_cube_005.polygons.foreach_set('material_index', [0, 0, 0, 0, 0, 0, 0, 0, 1, 1, 1, 1, 1, 1, 1, 1, 1, 1, 1, 1, 1, 1, 1, 1, 1, 1, 1, 1, 1, 1, 1, 1, 1, 1, 1, 1, 1, 1, 1, 1, 1, 1, 1, 1, 1, 1, 1, 1, 1, 1, 1, 1, 1, 1, 1, 1, 1, 1, 1, 1, 1, 1, 1, 1, 1, 1, 1, 1, 1, 1, 1, 1])
_uv = me_cube_005.uv_layers.new(name='UVMap')
_uv.uv.foreach_set('vector', [0.375, 0.25, 0.625, 0.25, 0.625, 0.25, 0.375, 0.25, 0.625, 0.25, 0.375, 0.25, 0.375, 0.25, 0.625, 0.25, 0.625, 0.25, 0.625, 0.5, 0.625, 0.5, 0.625, 0.25, 0.625, 0.5, 0.625, 0.25, 0.625, 0.25, 0.625, 0.5, 0.625, 0.5, 0.375, 0.5, 0.375, 0.5, 0.625, 0.5, 0.375, 0.5, 0.625, 0.5, 0.625, 0.5, 0.375, 0.5, 0.375, 0.5, 0.375, 0.25, 0.375, 0.25, 0.375, 0.5, 0.375, 0.25, 0.375, 0.5, 0.375, 0.5, 0.375, 0.25, 0.375, 0.25, 0.625, 0.25, 0.625, 0.25, 0.375, 0.25, 0.625, 0.25, 0.375, 0.25, 0.375, 0.25, 0.625, 0.25, 0.625, 0.25, 0.625, 0.25, 0.625, 0.25, 0.625, 0.25, 0.625, 0.25, 0.625, 0.25, 0.625, 0.25, 0.625, 0.25, 0.625, 0.25, 0.375, 0.25, 0.375, 0.25, 0.625, 0.25, 0.375, 0.25, 0.625, 0.25, 0.625, 0.25, 0.375, 0.25, 0.375, 0.25, 0.375, 0.25, 0.375, 0.25, 0.375, 0.25, 0.375, 0.25, 0.375, 0.25, 0.375, 0.25, 0.375, 0.25, 0.625, 0.25, 0.375, 0.25, 0.375, 0.25, 0.625, 0.25, 0.375, 0.25, 0.625, 0.25, 0.625, 0.25, 0.375, 0.25, 0.375, 0.25, 0.375, 0.25, 0.375, 0.25, 0.375, 0.25, 0.375, 0.25, 0.375, 0.25, 0.375, 0.25, 0.375, 0.25, 0.375, 0.25, 0.625, 0.25, 0.625, 0.25, 0.375, 0.25, 0.625, 0.25, 0.375, 0.25, 0.375, 0.25, 0.625, 0.25, 0.625, 0.25, 0.625, 0.25, 0.625, 0.25, 0.625, 0.25, 0.625, 0.25, 0.625, 0.25, 0.625, 0.25, 0.625, 0.25, 0.625, 0.25, 0.625, 0.5, 0.625, 0.5, 0.625, 0.25, 0.625, 0.5, 0.625, 0.25, 0.625, 0.25, 0.625, 0.5, 0.625, 0.5, 0.625, 0.5, 0.625, 0.5, 0.625, 0.5, 0.625, 0.5, 0.625, 0.5, 0.625, 0.5, 0.625, 0.5, 0.625, 0.5, 0.625, 0.25, 0.625, 0.25, 0.625, 0.5, 0.625, 0.25, 0.625, 0.5, 0.625, 0.5, 0.625, 0.25, 0.625, 0.25, 0.625, 0.25, 0.625, 0.25, 0.625, 0.25, 0.625, 0.25, 0.625, 0.25, 0.625, 0.25, 0.625, 0.25, 0.625, 0.5, 0.625, 0.25, 0.625, 0.25, 0.625, 0.5, 0.625, 0.25, 0.625, 0.5, 0.625, 0.5, 0.625, 0.25, 0.625, 0.25, 0.625, 0.25, 0.625, 0.25, 0.625, 0.25, 0.625, 0.25, 0.625, 0.25, 0.625, 0.25, 0.625, 0.25, 0.625, 0.25, 0.625, 0.5, 0.625, 0.5, 0.625, 0.25, 0.625, 0.5, 0.625, 0.25, 0.625, 0.25, 0.625, 0.5, 0.625, 0.5, 0.625, 0.5, 0.625, 0.5, 0.625, 0.5, 0.625, 0.5, 0.625, 0.5, 0.625, 0.5, 0.625, 0.5, 0.625, 0.5, 0.375, 0.5, 0.375, 0.5, 0.625, 0.5, 0.375, 0.5, 0.625, 0.5, 0.625, 0.5, 0.375, 0.5, 0.375, 0.5, 0.375, 0.5, 0.375, 0.5, 0.375, 0.5, 0.375, 0.5, 0.375, 0.5, 0.375, 0.5, 0.375, 0.5, 0.375, 0.5, 0.625, 0.5, 0.625, 0.5, 0.375, 0.5, 0.625, 0.5, 0.375, 0.5, 0.375, 0.5, 0.625, 0.5, 0.625, 0.5, 0.625, 0.5, 0.625, 0.5, 0.625, 0.5, 0.625, 0.5, 0.625, 0.5, 0.625, 0.5, 0.625, 0.5, 0.375, 0.5, 0.625, 0.5, 0.625, 0.5, 0.375, 0.5, 0.625, 0.5, 0.375, 0.5, 0.375, 0.5, 0.625, 0.5, 0.625, 0.5, 0.625, 0.5, 0.625, 0.5, 0.625, 0.5, 0.625, 0.5, 0.625, 0.5, 0.625, 0.5, 0.625, 0.5, 0.625, 0.5, 0.375, 0.5, 0.375, 0.5, 0.625, 0.5, 0.375, 0.5, 0.625, 0.5, 0.625, 0.5, 0.375, 0.5, 0.375, 0.5, 0.375, 0.5, 0.375, 0.5, 0.375, 0.5, 0.375, 0.5, 0.375, 0.5, 0.375, 0.5, 0.375, 0.5, 0.375, 0.5, 0.375, 0.25, 0.375, 0.25, 0.375, 0.5, 0.375, 0.25, 0.375, 0.5, 0.375, 0.5, 0.375, 0.25, 0.375, 0.25, 0.375, 0.25, 0.375, 0.25, 0.375, 0.25, 0.375, 0.25, 0.375, 0.25, 0.375, 0.25, 0.375, 0.25, 0.375, 0.25, 0.375, 0.5, 0.375, 0.5, 0.375, 0.25, 0.375, 0.5, 0.375, 0.25, 0.375, 0.25, 0.375, 0.5, 0.375, 0.5, 0.375, 0.5, 0.375, 0.5, 0.375, 0.5, 0.375, 0.5, 0.375, 0.5, 0.375, 0.5, 0.375, 0.5, 0.375, 0.25, 0.375, 0.5, 0.375, 0.5, 0.375, 0.25, 0.375, 0.5, 0.375, 0.25, 0.375, 0.25, 0.375, 0.5, 0.375, 0.5, 0.375, 0.5, 0.375, 0.5, 0.375, 0.5, 0.375, 0.5, 0.375, 0.5, 0.375, 0.5, 0.375, 0.5, 0.375, 0.5, 0.375, 0.25, 0.375, 0.25, 0.375, 0.5, 0.375, 0.25, 0.375, 0.5, 0.375, 0.5, 0.375, 0.25, 0.375, 0.25, 0.375, 0.25, 0.375, 0.25, 0.375, 0.25, 0.375, 0.25, 0.375, 0.25, 0.375, 0.25, 0.375, 0.25])
me_cube_005.materials.append(mat_material_005)
me_cube_005.materials.append(mat_material_006)
me_cube_005.use_remesh_preserve_volume = False
me_cube_005.use_remesh_preserve_attributes = False
me_cube_005.use_mirror_vertex_groups = False
me_cube_005.update()
me_plane_002 = bpy.data.meshes.new('Plane.002')
me_plane_002.from_pydata([(-1.0, -1.0, 0.0), (1.0, -1.0, 0.0), (-1.0, 1.0, 0.0), (1.0, 1.0, 0.0)], [], [(0, 1, 3, 2)])
_uv = me_plane_002.uv_layers.new(name='UVMap')
_uv.uv.foreach_set('vector', [0.0, 0.0, 1.0, 0.0, 1.0, 1.0, 0.0, 1.0])
me_plane_002.materials.append(mat_material_001)
me_plane_002.use_remesh_fix_poles = True
me_plane_002.use_remesh_preserve_attributes = False
me_plane_002.use_mirror_vertex_groups = False
me_plane_002.update()
me_cube_006 = bpy.data.meshes.new('Cube.006')
me_cube_006.from_pydata([], [], [])
_uv = me_cube_006.uv_layers.new(name='UVMap')
_uv.uv.foreach_set('vector', [])
me_cube_006.use_remesh_preserve_volume = False
me_cube_006.use_remesh_preserve_attributes = False
me_cube_006.use_mirror_vertex_groups = False
me_cube_006.update()
me_cube_007 = bpy.data.meshes.new('Cube.007')
me_cube_007.from_pydata([(2.584, 0.977, 2.048), (2.584, 0.977, 0.0483), (-2.584, 0.977, 2.048), (-2.584, 0.977, 0.0483), (-2.584, 0.977, 0.715), (-2.584, 0.977, 1.382), (2.584, 0.977, 1.382), (2.584, 0.977, 0.715), (0.8614, 0.977, 2.048), (-0.8614, 0.977, 2.048), (-0.8614, 0.977, 0.0483), (0.8614, 0.977, 0.0483), (0.8614, 0.977, 0.715), (-0.8614, 0.977, 0.715), (0.8614, 0.977, 1.382), (-0.8614, 0.977, 1.382)], [], [(15, 9, 2, 5), (10, 13, 4, 3), (13, 15, 5, 4), (1, 7, 12, 11), (11, 12, 13, 10), (7, 6, 14, 12), (12, 14, 15, 13), (6, 0, 8, 14), (14, 8, 9, 15)])
_uv = me_cube_007.uv_layers.new(name='UVMap')
_uv.uv.foreach_set('vector', [0.5417, 0.9167, 0.625, 0.9167, 0.625, 1.0, 0.5417, 1.0, 0.375, 0.9167, 0.4583, 0.9167, 0.4583, 1.0, 0.375, 1.0, 0.4583, 0.9167, 0.5417, 0.9167, 0.5417, 1.0, 0.4583, 1.0, 0.375, 0.75, 0.4583, 0.75, 0.4583, 0.8333, 0.375, 0.8333, 0.375, 0.8333, 0.4583, 0.8333, 0.4583, 0.9167, 0.375, 0.9167, 0.4583, 0.75, 0.5417, 0.75, 0.5417, 0.8333, 0.4583, 0.8333, 0.4583, 0.8333, 0.5417, 0.8333, 0.5417, 0.9167, 0.4583, 0.9167, 0.5417, 0.75, 0.625, 0.75, 0.625, 0.8333, 0.5417, 0.8333, 0.5417, 0.8333, 0.625, 0.8333, 0.625, 0.9167, 0.5417, 0.9167])
me_cube_007.materials.append(mat_material_005)
me_cube_007.materials.append(mat_material_006)
me_cube_007.use_remesh_preserve_volume = False
me_cube_007.use_remesh_preserve_attributes = False
me_cube_007.use_mirror_vertex_groups = False
me_cube_007.update()
me_glenn_carstens_peters_14_f8dtbkpu_unsplash = bpy.data.meshes.new('glenn-carstens-peters-14-F8DTBKpU-unsplash')
me_glenn_carstens_peters_14_f8dtbkpu_unsplash.from_pydata([(-0.7513, -0.5, 0.0), (0.7513, -0.5, 0.0), (-0.7513, 0.5, 0.0), (0.7513, 0.5, 0.0)], [], [(0, 1, 3, 2)])
_uv = me_glenn_carstens_peters_14_f8dtbkpu_unsplash.uv_layers.new(name='UVMap')
_uv.uv.foreach_set('vector', [0.0, 0.0, 1.0, 0.0, 1.0, 1.0, 0.0, 1.0])
me_glenn_carstens_peters_14_f8dtbkpu_unsplash.materials.append(mat_glenn_carstens_peters_14_f8dtbkpu_unsplash)
me_glenn_carstens_peters_14_f8dtbkpu_unsplash.use_remesh_fix_poles = True
me_glenn_carstens_peters_14_f8dtbkpu_unsplash.use_remesh_preserve_attributes = False
me_glenn_carstens_peters_14_f8dtbkpu_unsplash.use_mirror_vertex_groups = False
me_glenn_carstens_peters_14_f8dtbkpu_unsplash.update()
me_cube_008 = bpy.data.meshes.new('Cube.008')
me_cube_008.from_pydata([], [], [])
_uv = me_cube_008.uv_layers.new(name='UVMap')
_uv.uv.foreach_set('vector', [])
me_cube_008.materials.append(mat_material_002)
me_cube_008.use_remesh_preserve_volume = False
me_cube_008.use_remesh_preserve_attributes = False
me_cube_008.use_mirror_vertex_groups = False
me_cube_008.update()
me_cube_009 = bpy.data.meshes.new('Cube.009')
me_cube_009.from_pydata([(0.6043, 2.012, 3.898), (0.6043, 2.012, 0.2366), (-0.6043, 2.012, 3.898), (-0.6043, 2.012, 0.2366), (0.0, 2.012, 0.2366), (0.6043, 2.012, 2.067), (-0.6043, 2.012, 2.067), (0.0, 2.012, 3.898), (0.0, 2.012, 2.067)], [], [(8, 7, 0, 5), (4, 8, 5, 1), (3, 6, 8, 4), (6, 2, 7, 8)])
_uv = me_cube_009.uv_layers.new(name='UVMap')
_uv.uv.foreach_set('vector', [0.5, 0.375, 0.616, 0.375, 0.616, 0.4763, 0.5, 0.4763, 0.384, 0.375, 0.5, 0.375, 0.5, 0.4763, 0.384, 0.4763, 0.384, 0.2737, 0.5, 0.2737, 0.5, 0.375, 0.384, 0.375, 0.5, 0.2737, 0.616, 0.2737, 0.616, 0.375, 0.5, 0.375])
me_cube_009.materials.append(mat_material_005)
me_cube_009.materials.append(mat_material_006)
me_cube_009.use_remesh_preserve_volume = False
me_cube_009.use_remesh_preserve_attributes = False
me_cube_009.use_mirror_vertex_groups = False
me_cube_009.update()

# ---- objects
ob_cube = bpy.data.objects.new('Cube', me_cube)
ob_light = bpy.data.objects.new('Light', light_light)
ob_cube_001 = bpy.data.objects.new('Cube.001', me_cube_001)
ob_cube_002 = bpy.data.objects.new('Cube.002', me_cube_002)
ob_cube_003 = bpy.data.objects.new('Cube.003', me_cube_003)
ob_plane = bpy.data.objects.new('Plane', me_plane)
ob_cylinder = bpy.data.objects.new('Cylinder', me_cylinder)
ob_plane_001 = bpy.data.objects.new('Plane.001', me_plane_001)
ob_cube_004 = bpy.data.objects.new('Cube.004', me_cube_004)
ob_cube_005 = bpy.data.objects.new('Cube.005', me_cube_005)
ob_plane_002 = bpy.data.objects.new('Plane.002', me_plane_002)
ob_cube_006 = bpy.data.objects.new('Cube.006', me_cube_006)
ob_cube_007 = bpy.data.objects.new('Cube.007', me_cube_007)
ob_glenn_carstens_peters_14_f8dtbkpu_unsplash = bpy.data.objects.new('glenn-carstens-peters-14-F8DTBKpU-unsplash', me_glenn_carstens_peters_14_f8dtbkpu_unsplash)
ob_camera = bpy.data.objects.new('Camera', cam_camera_004)
ob_cube_008 = bpy.data.objects.new('Cube.008', me_cube_008)
ob_cube_009 = bpy.data.objects.new('Cube.009', me_cube_009)

# ---- transforms, parenting, visibility, modifiers, constraints
ob_cube.location = (-0.087, 0.0664, 0.03785)
ob_cube.lock_rotations_4d = False
ob_cube.empty_display_type = 'ARROWS'
ob_cube.lineart.crease_threshold = 0.0
ob_light.location = (3.989, 1.072, 5.942)
ob_light.rotation_euler = (0.6503, 0.05522, 1.866)
ob_light.lock_rotations_4d = False
ob_light.empty_display_type = 'ARROWS'
ob_light.color = (0.0, 0.0, 0.0, 0.0)
ob_light.lineart.crease_threshold = 0.0
ob_cube_001.location = (-0.087, 0.0664, 2.03)
ob_cube_001.lock_rotations_4d = False
ob_cube_001.empty_display_type = 'ARROWS'
ob_cube_001.lineart.crease_threshold = 0.0
ob_cube_002.location = (-0.087, 1.321, 0.03785)
ob_cube_002.lock_rotations_4d = False
ob_cube_002.empty_display_type = 'ARROWS'
ob_cube_002.lineart.crease_threshold = 0.0
ob_cube_003.location = (-3.408, 0.0664, 2.03)
ob_cube_003.lock_rotations_4d = False
ob_cube_003.empty_display_type = 'ARROWS'
ob_cube_003.lineart.crease_threshold = 0.0
ob_plane.location = (2.674, 0.8506, 2.66)
ob_plane.rotation_euler = (-0.0, 1.571, 0.0)
ob_plane.lineart.crease_threshold = 0.0
_m = ob_plane.modifiers.new('Solidify', 'SOLIDIFY')
_m.thickness = 0.18
_m.nonmanifold_thickness_mode = 'FIXED'
_m.nonmanifold_merge_threshold = 0.0003
ob_cylinder.location = (2.573, -0.08099, 0.9136)
ob_cylinder.lineart.crease_threshold = 0.0
_m = ob_cylinder.modifiers.new('Array', 'ARRAY')
_m.count = 7
_m.constant_offset_displace = (0.0, 0.0, 0.0)
_m.relative_offset_displace = (0.0, 2.3, 0.0)
ob_plane_001.location = (-0.087, 0.0664, -0.0006157)
ob_plane_001.scale = (4.073, 4.073, 4.073)
ob_plane_001.lineart.crease_threshold = 0.0
_m = ob_plane_001.modifiers.new('Solidify', 'SOLIDIFY')
_m.thickness = -0.02
_m.nonmanifold_thickness_mode = 'FIXED'
_m.nonmanifold_merge_threshold = 0.0003
ob_cube_004.location = (-0.087, 0.0664, 2.03)
ob_cube_004.lock_rotations_4d = False
ob_cube_004.empty_display_type = 'ARROWS'
ob_cube_004.lineart.crease_threshold = 0.0
_m = ob_cube_004.modifiers.new('Wireframe', 'WIREFRAME')
_m.thickness = 0.029
_m.use_replace = False
_m.material_offset = 2
ob_cube_005.location = (-0.087, 0.0664, 0.03785)
ob_cube_005.scale = (0.97, 0.97, 0.97)
ob_cube_005.lock_rotations_4d = False
ob_cube_005.empty_display_type = 'ARROWS'
ob_cube_005.lineart.crease_threshold = 0.0
_m = ob_cube_005.modifiers.new('Wireframe', 'WIREFRAME')
_m.use_replace = False
_m.material_offset = 2
ob_plane_002.location = (0.0, 0.0, 0.0)
ob_plane_002.scale = (13.85, 13.85, 13.85)
ob_plane_002.lineart.crease_threshold = 0.0
ob_cube_006.location = (-0.087, 0.0664, 0.03785)
ob_cube_006.lock_rotations_4d = False
ob_cube_006.empty_display_type = 'ARROWS'
ob_cube_006.lineart.crease_threshold = 0.0
ob_cube_007.location = (-0.087, 0.0664, 0.03785)
ob_cube_007.lock_rotations_4d = False
ob_cube_007.empty_display_type = 'ARROWS'
ob_cube_007.lineart.crease_threshold = 0.0
_m = ob_cube_007.modifiers.new('Wireframe', 'WIREFRAME')
_m.use_replace = False
ob_glenn_carstens_peters_14_f8dtbkpu_unsplash.location = (-5.149, -12.0, 2.328)
ob_glenn_carstens_peters_14_f8dtbkpu_unsplash.rotation_euler = (4.78, 3.159, -0.2748)
ob_glenn_carstens_peters_14_f8dtbkpu_unsplash.scale = (26.77, 26.77, -2.078e+04)
ob_glenn_carstens_peters_14_f8dtbkpu_unsplash.lineart.crease_threshold = 0.0
ob_camera.location = (5.317, 22.52, 2.269)
ob_camera.rotation_euler = (1.612, -0.02811, 2.867)
ob_camera.scale = (11.47, 11.47, 11.47)
ob_camera.lineart.crease_threshold = 0.0
ob_cube_008.location = (-0.087, 1.321, 0.03785)
ob_cube_008.lock_rotations_4d = False
ob_cube_008.empty_display_type = 'ARROWS'
ob_cube_008.lineart.crease_threshold = 0.0
ob_cube_009.location = (-0.087, 1.321, 0.03785)
ob_cube_009.lock_rotations_4d = False
ob_cube_009.empty_display_type = 'ARROWS'
ob_cube_009.lineart.crease_threshold = 0.0
_m = ob_cube_009.modifiers.new('Wireframe', 'WIREFRAME')
_m.use_replace = False

# ---- collection membership
col_collection.objects.link(ob_cube)
col_collection.objects.link(ob_light)
col_collection.objects.link(ob_cube_001)
col_collection.objects.link(ob_cube_002)
col_collection.objects.link(ob_cube_003)
col_collection.objects.link(ob_plane)
col_collection.objects.link(ob_cylinder)
col_collection.objects.link(ob_plane_001)
col_collection.objects.link(ob_cube_004)
col_collection.objects.link(ob_cube_005)
col_collection.objects.link(ob_plane_002)
col_collection.objects.link(ob_cube_006)
col_collection.objects.link(ob_cube_007)
col_collection.objects.link(ob_glenn_carstens_peters_14_f8dtbkpu_unsplash)
col_collection.objects.link(ob_camera)
col_collection.objects.link(ob_cube_008)
col_collection.objects.link(ob_cube_009)

# ---- scene / render settings (as saved in the file)
scene.camera = ob_camera
scene.frame_start = 1; scene.frame_end = 250; scene.frame_set(1)
scene.render.engine = 'BLENDER_EEVEE_NEXT'
scene.cycles.samples = 300
scene.cycles.sampling_pattern = 'TABULATED_SOBOL'
scene.cycles.use_adaptive_sampling = False
scene.cycles.use_light_tree = False
scene.view_settings.view_transform = 'Filmic'
bpy.context.view_layer.update()
